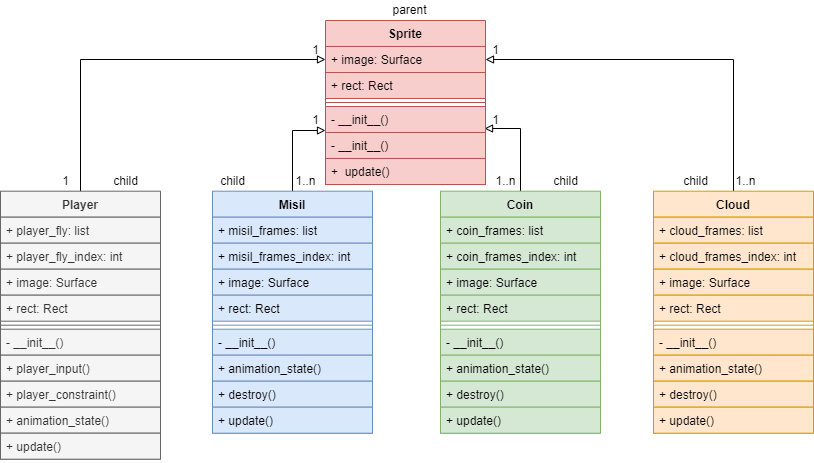

The diagram above was exported from draw.io. Its source (the exported page's mxGraphModel, read from the mxfile embedded in the PNG):
<mxGraphModel dx="868" dy="450" grid="1" gridSize="10" guides="1" tooltips="1" connect="1" arrows="1" fold="1" page="1" pageScale="1" pageWidth="827" pageHeight="1169" math="0" shadow="0">
  <root>
    <mxCell id="WIyWlLk6GJQsqaUBKTNV-0" />
    <mxCell id="WIyWlLk6GJQsqaUBKTNV-1" parent="WIyWlLk6GJQsqaUBKTNV-0" />
    <mxCell id="0Je2g1W7Uk9sy7Xl4BZx-0" style="edgeStyle=orthogonalEdgeStyle;rounded=0;orthogonalLoop=1;jettySize=auto;html=1;exitX=0.5;exitY=0;exitDx=0;exitDy=0;entryX=0;entryY=0.5;entryDx=0;entryDy=0;endArrow=block;endFill=0;" parent="WIyWlLk6GJQsqaUBKTNV-1" source="KGf5j8s6VGtxi6ynBE5h-0" target="KGf5j8s6VGtxi6ynBE5h-93" edge="1">
      <mxGeometry relative="1" as="geometry" />
    </mxCell>
    <mxCell id="KGf5j8s6VGtxi6ynBE5h-0" value="Player" style="swimlane;fontStyle=1;align=center;verticalAlign=top;childLayout=stackLayout;horizontal=1;startSize=26;horizontalStack=0;resizeParent=1;resizeParentMax=0;resizeLast=0;collapsible=1;marginBottom=0;fillColor=#f5f5f5;fontColor=#333333;strokeColor=#666666;" parent="WIyWlLk6GJQsqaUBKTNV-1" vertex="1">
      <mxGeometry x="5" y="590.69" width="160" height="268" as="geometry">
        <mxRectangle x="300" y="220" width="70" height="26" as="alternateBounds" />
      </mxGeometry>
    </mxCell>
    <mxCell id="KGf5j8s6VGtxi6ynBE5h-1" value="+ player_fly: list" style="text;strokeColor=#666666;fillColor=#f5f5f5;align=left;verticalAlign=top;spacingLeft=4;spacingRight=4;overflow=hidden;rotatable=0;points=[[0,0.5],[1,0.5]];portConstraint=eastwest;fontColor=#333333;" parent="KGf5j8s6VGtxi6ynBE5h-0" vertex="1">
      <mxGeometry y="26" width="160" height="26" as="geometry" />
    </mxCell>
    <mxCell id="KGf5j8s6VGtxi6ynBE5h-16" value="+ player_fly_index: int" style="text;strokeColor=#666666;fillColor=#f5f5f5;align=left;verticalAlign=top;spacingLeft=4;spacingRight=4;overflow=hidden;rotatable=0;points=[[0,0.5],[1,0.5]];portConstraint=eastwest;fontColor=#333333;" parent="KGf5j8s6VGtxi6ynBE5h-0" vertex="1">
      <mxGeometry y="52" width="160" height="26" as="geometry" />
    </mxCell>
    <mxCell id="KGf5j8s6VGtxi6ynBE5h-11" value="+ image: Surface" style="text;strokeColor=#666666;fillColor=#f5f5f5;align=left;verticalAlign=top;spacingLeft=4;spacingRight=4;overflow=hidden;rotatable=0;points=[[0,0.5],[1,0.5]];portConstraint=eastwest;fontColor=#333333;" parent="KGf5j8s6VGtxi6ynBE5h-0" vertex="1">
      <mxGeometry y="78" width="160" height="26" as="geometry" />
    </mxCell>
    <mxCell id="KGf5j8s6VGtxi6ynBE5h-8" value="+ rect: Rect" style="text;strokeColor=#666666;fillColor=#f5f5f5;align=left;verticalAlign=top;spacingLeft=4;spacingRight=4;overflow=hidden;rotatable=0;points=[[0,0.5],[1,0.5]];portConstraint=eastwest;fontColor=#333333;" parent="KGf5j8s6VGtxi6ynBE5h-0" vertex="1">
      <mxGeometry y="104" width="160" height="26" as="geometry" />
    </mxCell>
    <mxCell id="KGf5j8s6VGtxi6ynBE5h-2" value="" style="line;strokeWidth=1;fillColor=#f5f5f5;align=left;verticalAlign=middle;spacingTop=-1;spacingLeft=3;spacingRight=3;rotatable=0;labelPosition=right;points=[];portConstraint=eastwest;fontColor=#333333;strokeColor=#666666;" parent="KGf5j8s6VGtxi6ynBE5h-0" vertex="1">
      <mxGeometry y="130" width="160" height="8" as="geometry" />
    </mxCell>
    <mxCell id="KGf5j8s6VGtxi6ynBE5h-3" value="- __init__()" style="text;strokeColor=#666666;fillColor=#f5f5f5;align=left;verticalAlign=top;spacingLeft=4;spacingRight=4;overflow=hidden;rotatable=0;points=[[0,0.5],[1,0.5]];portConstraint=eastwest;fontColor=#333333;" parent="KGf5j8s6VGtxi6ynBE5h-0" vertex="1">
      <mxGeometry y="138" width="160" height="26" as="geometry" />
    </mxCell>
    <mxCell id="KGf5j8s6VGtxi6ynBE5h-18" value="+ player_input()" style="text;strokeColor=#666666;fillColor=#f5f5f5;align=left;verticalAlign=top;spacingLeft=4;spacingRight=4;overflow=hidden;rotatable=0;points=[[0,0.5],[1,0.5]];portConstraint=eastwest;fontColor=#333333;" parent="KGf5j8s6VGtxi6ynBE5h-0" vertex="1">
      <mxGeometry y="164" width="160" height="26" as="geometry" />
    </mxCell>
    <mxCell id="KGf5j8s6VGtxi6ynBE5h-27" value="+ player_constraint()" style="text;strokeColor=#666666;fillColor=#f5f5f5;align=left;verticalAlign=top;spacingLeft=4;spacingRight=4;overflow=hidden;rotatable=0;points=[[0,0.5],[1,0.5]];portConstraint=eastwest;fontColor=#333333;" parent="KGf5j8s6VGtxi6ynBE5h-0" vertex="1">
      <mxGeometry y="190" width="160" height="26" as="geometry" />
    </mxCell>
    <mxCell id="KGf5j8s6VGtxi6ynBE5h-28" value="+ animation_state()" style="text;strokeColor=#666666;fillColor=#f5f5f5;align=left;verticalAlign=top;spacingLeft=4;spacingRight=4;overflow=hidden;rotatable=0;points=[[0,0.5],[1,0.5]];portConstraint=eastwest;fontColor=#333333;" parent="KGf5j8s6VGtxi6ynBE5h-0" vertex="1">
      <mxGeometry y="216" width="160" height="26" as="geometry" />
    </mxCell>
    <mxCell id="KGf5j8s6VGtxi6ynBE5h-29" value="+ update()" style="text;strokeColor=#666666;fillColor=#f5f5f5;align=left;verticalAlign=top;spacingLeft=4;spacingRight=4;overflow=hidden;rotatable=0;points=[[0,0.5],[1,0.5]];portConstraint=eastwest;fontColor=#333333;" parent="KGf5j8s6VGtxi6ynBE5h-0" vertex="1">
      <mxGeometry y="242" width="160" height="26" as="geometry" />
    </mxCell>
    <mxCell id="0Je2g1W7Uk9sy7Xl4BZx-1" style="edgeStyle=orthogonalEdgeStyle;rounded=0;orthogonalLoop=1;jettySize=auto;html=1;entryX=0;entryY=0.923;entryDx=0;entryDy=0;entryPerimeter=0;endArrow=block;endFill=0;" parent="WIyWlLk6GJQsqaUBKTNV-1" source="KGf5j8s6VGtxi6ynBE5h-30" target="xqyXzrizUpp2N6yq2Sk2-0" edge="1">
      <mxGeometry relative="1" as="geometry" />
    </mxCell>
    <mxCell id="KGf5j8s6VGtxi6ynBE5h-30" value="Misil" style="swimlane;fontStyle=1;align=center;verticalAlign=top;childLayout=stackLayout;horizontal=1;startSize=26;horizontalStack=0;resizeParent=1;resizeParentMax=0;resizeLast=0;collapsible=1;marginBottom=0;fillColor=#dae8fc;strokeColor=#6c8ebf;" parent="WIyWlLk6GJQsqaUBKTNV-1" vertex="1">
      <mxGeometry x="217" y="590.69" width="160" height="242" as="geometry">
        <mxRectangle x="300" y="220" width="70" height="26" as="alternateBounds" />
      </mxGeometry>
    </mxCell>
    <mxCell id="KGf5j8s6VGtxi6ynBE5h-31" value="+ misil_frames: list" style="text;strokeColor=#6c8ebf;fillColor=#dae8fc;align=left;verticalAlign=top;spacingLeft=4;spacingRight=4;overflow=hidden;rotatable=0;points=[[0,0.5],[1,0.5]];portConstraint=eastwest;" parent="KGf5j8s6VGtxi6ynBE5h-30" vertex="1">
      <mxGeometry y="26" width="160" height="26" as="geometry" />
    </mxCell>
    <mxCell id="KGf5j8s6VGtxi6ynBE5h-32" value="+ misil_frames_index: int" style="text;strokeColor=#6c8ebf;fillColor=#dae8fc;align=left;verticalAlign=top;spacingLeft=4;spacingRight=4;overflow=hidden;rotatable=0;points=[[0,0.5],[1,0.5]];portConstraint=eastwest;" parent="KGf5j8s6VGtxi6ynBE5h-30" vertex="1">
      <mxGeometry y="52" width="160" height="26" as="geometry" />
    </mxCell>
    <mxCell id="KGf5j8s6VGtxi6ynBE5h-33" value="+ image: Surface" style="text;strokeColor=#6c8ebf;fillColor=#dae8fc;align=left;verticalAlign=top;spacingLeft=4;spacingRight=4;overflow=hidden;rotatable=0;points=[[0,0.5],[1,0.5]];portConstraint=eastwest;" parent="KGf5j8s6VGtxi6ynBE5h-30" vertex="1">
      <mxGeometry y="78" width="160" height="26" as="geometry" />
    </mxCell>
    <mxCell id="KGf5j8s6VGtxi6ynBE5h-34" value="+ rect: Rect" style="text;strokeColor=#6c8ebf;fillColor=#dae8fc;align=left;verticalAlign=top;spacingLeft=4;spacingRight=4;overflow=hidden;rotatable=0;points=[[0,0.5],[1,0.5]];portConstraint=eastwest;" parent="KGf5j8s6VGtxi6ynBE5h-30" vertex="1">
      <mxGeometry y="104" width="160" height="26" as="geometry" />
    </mxCell>
    <mxCell id="KGf5j8s6VGtxi6ynBE5h-35" value="" style="line;strokeWidth=1;fillColor=#dae8fc;align=left;verticalAlign=middle;spacingTop=-1;spacingLeft=3;spacingRight=3;rotatable=0;labelPosition=right;points=[];portConstraint=eastwest;strokeColor=#6c8ebf;" parent="KGf5j8s6VGtxi6ynBE5h-30" vertex="1">
      <mxGeometry y="130" width="160" height="8" as="geometry" />
    </mxCell>
    <mxCell id="KGf5j8s6VGtxi6ynBE5h-36" value="- __init__()" style="text;strokeColor=#6c8ebf;fillColor=#dae8fc;align=left;verticalAlign=top;spacingLeft=4;spacingRight=4;overflow=hidden;rotatable=0;points=[[0,0.5],[1,0.5]];portConstraint=eastwest;" parent="KGf5j8s6VGtxi6ynBE5h-30" vertex="1">
      <mxGeometry y="138" width="160" height="26" as="geometry" />
    </mxCell>
    <mxCell id="KGf5j8s6VGtxi6ynBE5h-39" value="+ animation_state()" style="text;strokeColor=#6c8ebf;fillColor=#dae8fc;align=left;verticalAlign=top;spacingLeft=4;spacingRight=4;overflow=hidden;rotatable=0;points=[[0,0.5],[1,0.5]];portConstraint=eastwest;" parent="KGf5j8s6VGtxi6ynBE5h-30" vertex="1">
      <mxGeometry y="164" width="160" height="26" as="geometry" />
    </mxCell>
    <mxCell id="KGf5j8s6VGtxi6ynBE5h-37" value="+ destroy()" style="text;strokeColor=#6c8ebf;fillColor=#dae8fc;align=left;verticalAlign=top;spacingLeft=4;spacingRight=4;overflow=hidden;rotatable=0;points=[[0,0.5],[1,0.5]];portConstraint=eastwest;" parent="KGf5j8s6VGtxi6ynBE5h-30" vertex="1">
      <mxGeometry y="190" width="160" height="26" as="geometry" />
    </mxCell>
    <mxCell id="KGf5j8s6VGtxi6ynBE5h-40" value="+ update()" style="text;strokeColor=#6c8ebf;fillColor=#dae8fc;align=left;verticalAlign=top;spacingLeft=4;spacingRight=4;overflow=hidden;rotatable=0;points=[[0,0.5],[1,0.5]];portConstraint=eastwest;" parent="KGf5j8s6VGtxi6ynBE5h-30" vertex="1">
      <mxGeometry y="216" width="160" height="26" as="geometry" />
    </mxCell>
    <mxCell id="0Je2g1W7Uk9sy7Xl4BZx-2" style="edgeStyle=orthogonalEdgeStyle;rounded=0;orthogonalLoop=1;jettySize=auto;html=1;exitX=0.5;exitY=0;exitDx=0;exitDy=0;entryX=0.994;entryY=0.846;entryDx=0;entryDy=0;entryPerimeter=0;endArrow=block;endFill=0;" parent="WIyWlLk6GJQsqaUBKTNV-1" source="KGf5j8s6VGtxi6ynBE5h-41" target="xqyXzrizUpp2N6yq2Sk2-0" edge="1">
      <mxGeometry relative="1" as="geometry">
        <mxPoint x="590" y="520" as="targetPoint" />
      </mxGeometry>
    </mxCell>
    <mxCell id="KGf5j8s6VGtxi6ynBE5h-41" value="Coin" style="swimlane;fontStyle=1;align=center;verticalAlign=top;childLayout=stackLayout;horizontal=1;startSize=26;horizontalStack=0;resizeParent=1;resizeParentMax=0;resizeLast=0;collapsible=1;marginBottom=0;fillColor=#d5e8d4;strokeColor=#82b366;" parent="WIyWlLk6GJQsqaUBKTNV-1" vertex="1">
      <mxGeometry x="445" y="590.69" width="160" height="242" as="geometry">
        <mxRectangle x="300" y="220" width="70" height="26" as="alternateBounds" />
      </mxGeometry>
    </mxCell>
    <mxCell id="KGf5j8s6VGtxi6ynBE5h-42" value="+ coin_frames: list" style="text;strokeColor=#82b366;fillColor=#d5e8d4;align=left;verticalAlign=top;spacingLeft=4;spacingRight=4;overflow=hidden;rotatable=0;points=[[0,0.5],[1,0.5]];portConstraint=eastwest;" parent="KGf5j8s6VGtxi6ynBE5h-41" vertex="1">
      <mxGeometry y="26" width="160" height="26" as="geometry" />
    </mxCell>
    <mxCell id="KGf5j8s6VGtxi6ynBE5h-43" value="+ coin_frames_index: int" style="text;strokeColor=#82b366;fillColor=#d5e8d4;align=left;verticalAlign=top;spacingLeft=4;spacingRight=4;overflow=hidden;rotatable=0;points=[[0,0.5],[1,0.5]];portConstraint=eastwest;" parent="KGf5j8s6VGtxi6ynBE5h-41" vertex="1">
      <mxGeometry y="52" width="160" height="26" as="geometry" />
    </mxCell>
    <mxCell id="KGf5j8s6VGtxi6ynBE5h-44" value="+ image: Surface" style="text;strokeColor=#82b366;fillColor=#d5e8d4;align=left;verticalAlign=top;spacingLeft=4;spacingRight=4;overflow=hidden;rotatable=0;points=[[0,0.5],[1,0.5]];portConstraint=eastwest;" parent="KGf5j8s6VGtxi6ynBE5h-41" vertex="1">
      <mxGeometry y="78" width="160" height="26" as="geometry" />
    </mxCell>
    <mxCell id="KGf5j8s6VGtxi6ynBE5h-45" value="+ rect: Rect" style="text;strokeColor=#82b366;fillColor=#d5e8d4;align=left;verticalAlign=top;spacingLeft=4;spacingRight=4;overflow=hidden;rotatable=0;points=[[0,0.5],[1,0.5]];portConstraint=eastwest;" parent="KGf5j8s6VGtxi6ynBE5h-41" vertex="1">
      <mxGeometry y="104" width="160" height="26" as="geometry" />
    </mxCell>
    <mxCell id="KGf5j8s6VGtxi6ynBE5h-46" value="" style="line;strokeWidth=1;fillColor=#d5e8d4;align=left;verticalAlign=middle;spacingTop=-1;spacingLeft=3;spacingRight=3;rotatable=0;labelPosition=right;points=[];portConstraint=eastwest;strokeColor=#82b366;" parent="KGf5j8s6VGtxi6ynBE5h-41" vertex="1">
      <mxGeometry y="130" width="160" height="8" as="geometry" />
    </mxCell>
    <mxCell id="KGf5j8s6VGtxi6ynBE5h-47" value="- __init__()" style="text;strokeColor=#82b366;fillColor=#d5e8d4;align=left;verticalAlign=top;spacingLeft=4;spacingRight=4;overflow=hidden;rotatable=0;points=[[0,0.5],[1,0.5]];portConstraint=eastwest;" parent="KGf5j8s6VGtxi6ynBE5h-41" vertex="1">
      <mxGeometry y="138" width="160" height="26" as="geometry" />
    </mxCell>
    <mxCell id="KGf5j8s6VGtxi6ynBE5h-48" value="+ animation_state()" style="text;strokeColor=#82b366;fillColor=#d5e8d4;align=left;verticalAlign=top;spacingLeft=4;spacingRight=4;overflow=hidden;rotatable=0;points=[[0,0.5],[1,0.5]];portConstraint=eastwest;" parent="KGf5j8s6VGtxi6ynBE5h-41" vertex="1">
      <mxGeometry y="164" width="160" height="26" as="geometry" />
    </mxCell>
    <mxCell id="KGf5j8s6VGtxi6ynBE5h-49" value="+ destroy()" style="text;strokeColor=#82b366;fillColor=#d5e8d4;align=left;verticalAlign=top;spacingLeft=4;spacingRight=4;overflow=hidden;rotatable=0;points=[[0,0.5],[1,0.5]];portConstraint=eastwest;" parent="KGf5j8s6VGtxi6ynBE5h-41" vertex="1">
      <mxGeometry y="190" width="160" height="26" as="geometry" />
    </mxCell>
    <mxCell id="KGf5j8s6VGtxi6ynBE5h-50" value="+ update()" style="text;strokeColor=#82b366;fillColor=#d5e8d4;align=left;verticalAlign=top;spacingLeft=4;spacingRight=4;overflow=hidden;rotatable=0;points=[[0,0.5],[1,0.5]];portConstraint=eastwest;" parent="KGf5j8s6VGtxi6ynBE5h-41" vertex="1">
      <mxGeometry y="216" width="160" height="26" as="geometry" />
    </mxCell>
    <mxCell id="0Je2g1W7Uk9sy7Xl4BZx-3" style="edgeStyle=orthogonalEdgeStyle;rounded=0;orthogonalLoop=1;jettySize=auto;html=1;entryX=1;entryY=0.5;entryDx=0;entryDy=0;endArrow=block;endFill=0;" parent="WIyWlLk6GJQsqaUBKTNV-1" source="KGf5j8s6VGtxi6ynBE5h-51" target="KGf5j8s6VGtxi6ynBE5h-93" edge="1">
      <mxGeometry relative="1" as="geometry" />
    </mxCell>
    <mxCell id="KGf5j8s6VGtxi6ynBE5h-51" value="Cloud" style="swimlane;fontStyle=1;align=center;verticalAlign=top;childLayout=stackLayout;horizontal=1;startSize=26;horizontalStack=0;resizeParent=1;resizeParentMax=0;resizeLast=0;collapsible=1;marginBottom=0;fillColor=#ffe6cc;strokeColor=#d79b00;" parent="WIyWlLk6GJQsqaUBKTNV-1" vertex="1">
      <mxGeometry x="658" y="590.69" width="160" height="242" as="geometry">
        <mxRectangle x="300" y="220" width="70" height="26" as="alternateBounds" />
      </mxGeometry>
    </mxCell>
    <mxCell id="KGf5j8s6VGtxi6ynBE5h-52" value="+ cloud_frames: list" style="text;strokeColor=#d79b00;fillColor=#ffe6cc;align=left;verticalAlign=top;spacingLeft=4;spacingRight=4;overflow=hidden;rotatable=0;points=[[0,0.5],[1,0.5]];portConstraint=eastwest;" parent="KGf5j8s6VGtxi6ynBE5h-51" vertex="1">
      <mxGeometry y="26" width="160" height="26" as="geometry" />
    </mxCell>
    <mxCell id="KGf5j8s6VGtxi6ynBE5h-53" value="+ cloud_frames_index: int" style="text;strokeColor=#d79b00;fillColor=#ffe6cc;align=left;verticalAlign=top;spacingLeft=4;spacingRight=4;overflow=hidden;rotatable=0;points=[[0,0.5],[1,0.5]];portConstraint=eastwest;" parent="KGf5j8s6VGtxi6ynBE5h-51" vertex="1">
      <mxGeometry y="52" width="160" height="26" as="geometry" />
    </mxCell>
    <mxCell id="KGf5j8s6VGtxi6ynBE5h-54" value="+ image: Surface" style="text;strokeColor=#d79b00;fillColor=#ffe6cc;align=left;verticalAlign=top;spacingLeft=4;spacingRight=4;overflow=hidden;rotatable=0;points=[[0,0.5],[1,0.5]];portConstraint=eastwest;" parent="KGf5j8s6VGtxi6ynBE5h-51" vertex="1">
      <mxGeometry y="78" width="160" height="26" as="geometry" />
    </mxCell>
    <mxCell id="KGf5j8s6VGtxi6ynBE5h-55" value="+ rect: Rect" style="text;strokeColor=#d79b00;fillColor=#ffe6cc;align=left;verticalAlign=top;spacingLeft=4;spacingRight=4;overflow=hidden;rotatable=0;points=[[0,0.5],[1,0.5]];portConstraint=eastwest;" parent="KGf5j8s6VGtxi6ynBE5h-51" vertex="1">
      <mxGeometry y="104" width="160" height="26" as="geometry" />
    </mxCell>
    <mxCell id="KGf5j8s6VGtxi6ynBE5h-56" value="" style="line;strokeWidth=1;fillColor=#ffe6cc;align=left;verticalAlign=middle;spacingTop=-1;spacingLeft=3;spacingRight=3;rotatable=0;labelPosition=right;points=[];portConstraint=eastwest;strokeColor=#d79b00;" parent="KGf5j8s6VGtxi6ynBE5h-51" vertex="1">
      <mxGeometry y="130" width="160" height="8" as="geometry" />
    </mxCell>
    <mxCell id="KGf5j8s6VGtxi6ynBE5h-57" value="- __init__()" style="text;strokeColor=#d79b00;fillColor=#ffe6cc;align=left;verticalAlign=top;spacingLeft=4;spacingRight=4;overflow=hidden;rotatable=0;points=[[0,0.5],[1,0.5]];portConstraint=eastwest;" parent="KGf5j8s6VGtxi6ynBE5h-51" vertex="1">
      <mxGeometry y="138" width="160" height="26" as="geometry" />
    </mxCell>
    <mxCell id="KGf5j8s6VGtxi6ynBE5h-58" value="+ animation_state()" style="text;strokeColor=#d79b00;fillColor=#ffe6cc;align=left;verticalAlign=top;spacingLeft=4;spacingRight=4;overflow=hidden;rotatable=0;points=[[0,0.5],[1,0.5]];portConstraint=eastwest;" parent="KGf5j8s6VGtxi6ynBE5h-51" vertex="1">
      <mxGeometry y="164" width="160" height="26" as="geometry" />
    </mxCell>
    <mxCell id="KGf5j8s6VGtxi6ynBE5h-59" value="+ destroy()" style="text;strokeColor=#d79b00;fillColor=#ffe6cc;align=left;verticalAlign=top;spacingLeft=4;spacingRight=4;overflow=hidden;rotatable=0;points=[[0,0.5],[1,0.5]];portConstraint=eastwest;" parent="KGf5j8s6VGtxi6ynBE5h-51" vertex="1">
      <mxGeometry y="190" width="160" height="26" as="geometry" />
    </mxCell>
    <mxCell id="KGf5j8s6VGtxi6ynBE5h-60" value="+ update()" style="text;strokeColor=#d79b00;fillColor=#ffe6cc;align=left;verticalAlign=top;spacingLeft=4;spacingRight=4;overflow=hidden;rotatable=0;points=[[0,0.5],[1,0.5]];portConstraint=eastwest;" parent="KGf5j8s6VGtxi6ynBE5h-51" vertex="1">
      <mxGeometry y="216" width="160" height="26" as="geometry" />
    </mxCell>
    <mxCell id="KGf5j8s6VGtxi6ynBE5h-92" value="Sprite" style="swimlane;fontStyle=1;align=center;verticalAlign=top;childLayout=stackLayout;horizontal=1;startSize=26;horizontalStack=0;resizeParent=1;resizeParentMax=0;resizeLast=0;collapsible=1;marginBottom=0;fillColor=#f8cecc;strokeColor=#b85450;" parent="WIyWlLk6GJQsqaUBKTNV-1" vertex="1">
      <mxGeometry x="330" y="420" width="160" height="164" as="geometry" />
    </mxCell>
    <mxCell id="KGf5j8s6VGtxi6ynBE5h-93" value="+ image: Surface" style="text;strokeColor=#b85450;fillColor=#f8cecc;align=left;verticalAlign=top;spacingLeft=4;spacingRight=4;overflow=hidden;rotatable=0;points=[[0,0.5],[1,0.5]];portConstraint=eastwest;" parent="KGf5j8s6VGtxi6ynBE5h-92" vertex="1">
      <mxGeometry y="26" width="160" height="26" as="geometry" />
    </mxCell>
    <mxCell id="KGf5j8s6VGtxi6ynBE5h-96" value="+ rect: Rect" style="text;strokeColor=#b85450;fillColor=#f8cecc;align=left;verticalAlign=top;spacingLeft=4;spacingRight=4;overflow=hidden;rotatable=0;points=[[0,0.5],[1,0.5]];portConstraint=eastwest;" parent="KGf5j8s6VGtxi6ynBE5h-92" vertex="1">
      <mxGeometry y="52" width="160" height="26" as="geometry" />
    </mxCell>
    <mxCell id="KGf5j8s6VGtxi6ynBE5h-94" value="" style="line;strokeWidth=1;fillColor=#f8cecc;align=left;verticalAlign=middle;spacingTop=-1;spacingLeft=3;spacingRight=3;rotatable=0;labelPosition=right;points=[];portConstraint=eastwest;strokeColor=#b85450;" parent="KGf5j8s6VGtxi6ynBE5h-92" vertex="1">
      <mxGeometry y="78" width="160" height="8" as="geometry" />
    </mxCell>
    <mxCell id="xqyXzrizUpp2N6yq2Sk2-0" value="- __init__()" style="text;strokeColor=#b85450;fillColor=#f8cecc;align=left;verticalAlign=top;spacingLeft=4;spacingRight=4;overflow=hidden;rotatable=0;points=[[0,0.5],[1,0.5]];portConstraint=eastwest;" parent="KGf5j8s6VGtxi6ynBE5h-92" vertex="1">
      <mxGeometry y="86" width="160" height="26" as="geometry" />
    </mxCell>
    <mxCell id="KGf5j8s6VGtxi6ynBE5h-95" value="- __init__()" style="text;strokeColor=#b85450;fillColor=#f8cecc;align=left;verticalAlign=top;spacingLeft=4;spacingRight=4;overflow=hidden;rotatable=0;points=[[0,0.5],[1,0.5]];portConstraint=eastwest;" parent="KGf5j8s6VGtxi6ynBE5h-92" vertex="1">
      <mxGeometry y="112" width="160" height="26" as="geometry" />
    </mxCell>
    <mxCell id="KGf5j8s6VGtxi6ynBE5h-97" value="+  update()" style="text;strokeColor=#b85450;fillColor=#f8cecc;align=left;verticalAlign=top;spacingLeft=4;spacingRight=4;overflow=hidden;rotatable=0;points=[[0,0.5],[1,0.5]];portConstraint=eastwest;" parent="KGf5j8s6VGtxi6ynBE5h-92" vertex="1">
      <mxGeometry y="138" width="160" height="26" as="geometry" />
    </mxCell>
    <mxCell id="xqyXzrizUpp2N6yq2Sk2-6" value="1" style="text;html=1;resizable=0;autosize=1;align=center;verticalAlign=middle;points=[];fillColor=none;strokeColor=none;rounded=0;" parent="WIyWlLk6GJQsqaUBKTNV-1" vertex="1">
      <mxGeometry x="310" y="440" width="20" height="20" as="geometry" />
    </mxCell>
    <mxCell id="xqyXzrizUpp2N6yq2Sk2-8" value="1" style="text;html=1;align=center;verticalAlign=middle;resizable=0;points=[];autosize=1;strokeColor=none;fillColor=none;" parent="WIyWlLk6GJQsqaUBKTNV-1" vertex="1">
      <mxGeometry x="60" y="570.69" width="20" height="20" as="geometry" />
    </mxCell>
    <mxCell id="xqyXzrizUpp2N6yq2Sk2-9" value="1..n" style="text;html=1;align=center;verticalAlign=middle;resizable=0;points=[];autosize=1;strokeColor=none;fillColor=none;" parent="WIyWlLk6GJQsqaUBKTNV-1" vertex="1">
      <mxGeometry x="290" y="570.69" width="40" height="20" as="geometry" />
    </mxCell>
    <mxCell id="xqyXzrizUpp2N6yq2Sk2-14" value="1" style="text;html=1;align=center;verticalAlign=middle;resizable=0;points=[];autosize=1;strokeColor=none;fillColor=none;" parent="WIyWlLk6GJQsqaUBKTNV-1" vertex="1">
      <mxGeometry x="310" y="510" width="20" height="20" as="geometry" />
    </mxCell>
    <mxCell id="xqyXzrizUpp2N6yq2Sk2-15" value="1" style="text;html=1;align=center;verticalAlign=middle;resizable=0;points=[];autosize=1;strokeColor=none;fillColor=none;" parent="WIyWlLk6GJQsqaUBKTNV-1" vertex="1">
      <mxGeometry x="490" y="440" width="20" height="20" as="geometry" />
    </mxCell>
    <mxCell id="xqyXzrizUpp2N6yq2Sk2-16" value="1" style="text;html=1;align=center;verticalAlign=middle;resizable=0;points=[];autosize=1;strokeColor=none;fillColor=none;" parent="WIyWlLk6GJQsqaUBKTNV-1" vertex="1">
      <mxGeometry x="490" y="510" width="20" height="20" as="geometry" />
    </mxCell>
    <mxCell id="xqyXzrizUpp2N6yq2Sk2-17" value="1..n" style="text;html=1;align=center;verticalAlign=middle;resizable=0;points=[];autosize=1;strokeColor=none;fillColor=none;" parent="WIyWlLk6GJQsqaUBKTNV-1" vertex="1">
      <mxGeometry x="490" y="570.69" width="40" height="20" as="geometry" />
    </mxCell>
    <mxCell id="xqyXzrizUpp2N6yq2Sk2-18" value="1..n" style="text;html=1;align=center;verticalAlign=middle;resizable=0;points=[];autosize=1;strokeColor=none;fillColor=none;" parent="WIyWlLk6GJQsqaUBKTNV-1" vertex="1">
      <mxGeometry x="730" y="570.69" width="40" height="20" as="geometry" />
    </mxCell>
    <mxCell id="xqyXzrizUpp2N6yq2Sk2-25" value="parent" style="text;html=1;align=center;verticalAlign=middle;resizable=0;points=[];autosize=1;strokeColor=none;fillColor=none;" parent="WIyWlLk6GJQsqaUBKTNV-1" vertex="1">
      <mxGeometry x="389" y="400" width="50" height="20" as="geometry" />
    </mxCell>
    <mxCell id="xqyXzrizUpp2N6yq2Sk2-26" value="child" style="text;html=1;align=center;verticalAlign=middle;resizable=0;points=[];autosize=1;strokeColor=none;fillColor=none;" parent="WIyWlLk6GJQsqaUBKTNV-1" vertex="1">
      <mxGeometry x="680" y="570.69" width="40" height="20" as="geometry" />
    </mxCell>
    <mxCell id="xqyXzrizUpp2N6yq2Sk2-27" value="child" style="text;html=1;align=center;verticalAlign=middle;resizable=0;points=[];autosize=1;strokeColor=none;fillColor=none;" parent="WIyWlLk6GJQsqaUBKTNV-1" vertex="1">
      <mxGeometry x="550" y="570.69" width="40" height="20" as="geometry" />
    </mxCell>
    <mxCell id="xqyXzrizUpp2N6yq2Sk2-28" value="child" style="text;html=1;align=center;verticalAlign=middle;resizable=0;points=[];autosize=1;strokeColor=none;fillColor=none;" parent="WIyWlLk6GJQsqaUBKTNV-1" vertex="1">
      <mxGeometry x="217" y="570.69" width="40" height="20" as="geometry" />
    </mxCell>
    <mxCell id="xqyXzrizUpp2N6yq2Sk2-29" value="child" style="text;html=1;align=center;verticalAlign=middle;resizable=0;points=[];autosize=1;strokeColor=none;fillColor=none;" parent="WIyWlLk6GJQsqaUBKTNV-1" vertex="1">
      <mxGeometry x="110" y="570.69" width="40" height="20" as="geometry" />
    </mxCell>
  </root>
</mxGraphModel>